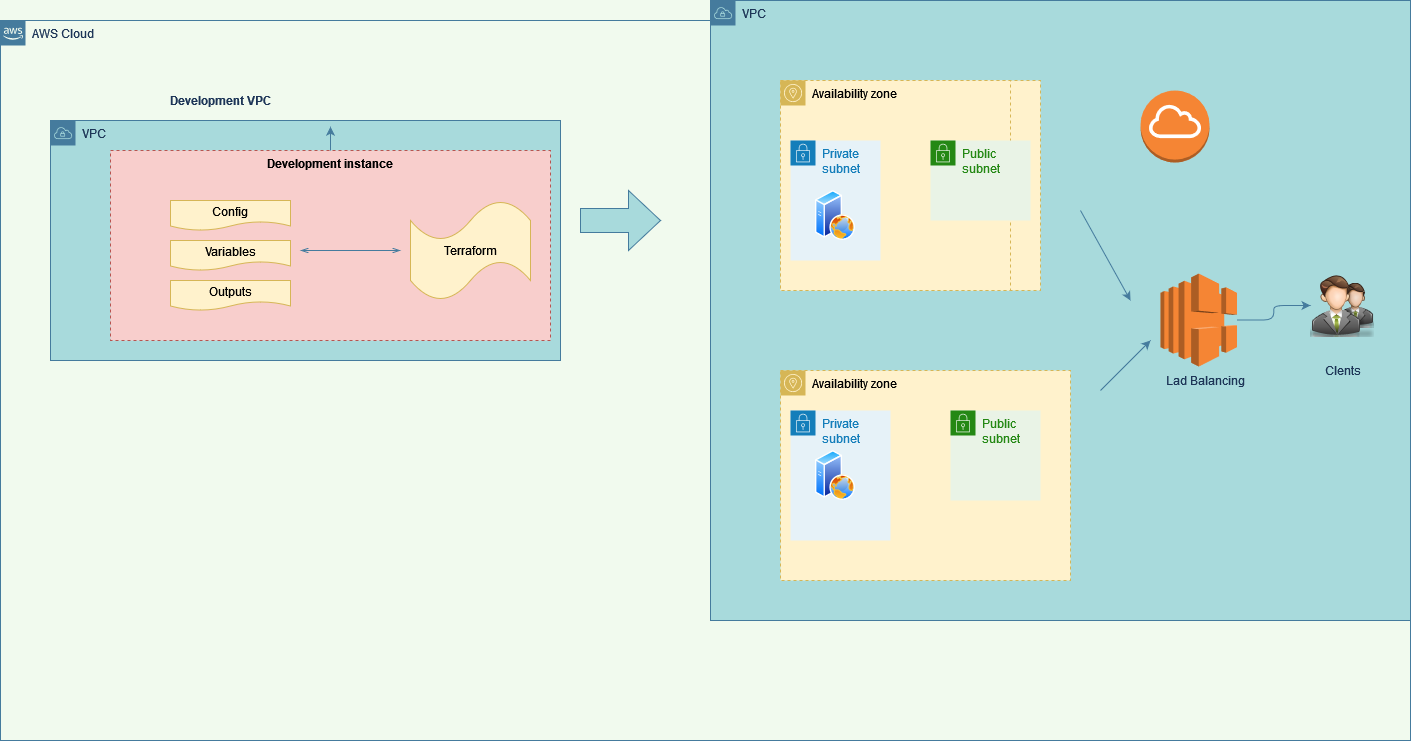

The diagram above was exported from draw.io. Its source (the exported page's mxGraphModel, read from the mxfile embedded in the PNG):
<mxGraphModel dx="1102" dy="572" grid="1" gridSize="10" guides="1" tooltips="1" connect="1" arrows="1" fold="1" page="1" pageScale="1" pageWidth="850" pageHeight="1100" background="#F1FAEE" math="0" shadow="0">
  <root>
    <mxCell id="0" />
    <mxCell id="1" parent="0" />
    <mxCell id="J7kd3UGKge7Pi2_ukIsT-1" value="AWS Cloud" style="points=[[0,0],[0.25,0],[0.5,0],[0.75,0],[1,0],[1,0.25],[1,0.5],[1,0.75],[1,1],[0.75,1],[0.5,1],[0.25,1],[0,1],[0,0.75],[0,0.5],[0,0.25]];outlineConnect=0;html=1;whiteSpace=wrap;fontSize=12;fontStyle=0;container=1;pointerEvents=0;collapsible=0;recursiveResize=0;shape=mxgraph.aws4.group;grIcon=mxgraph.aws4.group_aws_cloud_alt;strokeColor=#457B9D;fillColor=none;verticalAlign=top;align=left;spacingLeft=30;fontColor=#1D3557;dashed=0;" parent="1" vertex="1">
      <mxGeometry x="260" y="20" width="1410" height="720" as="geometry" />
    </mxCell>
    <mxCell id="J7kd3UGKge7Pi2_ukIsT-2" value="VPC" style="points=[[0,0],[0.25,0],[0.5,0],[0.75,0],[1,0],[1,0.25],[1,0.5],[1,0.75],[1,1],[0.75,1],[0.5,1],[0.25,1],[0,1],[0,0.75],[0,0.5],[0,0.25]];outlineConnect=0;html=1;whiteSpace=wrap;fontSize=12;fontStyle=0;container=1;pointerEvents=0;collapsible=0;recursiveResize=0;shape=mxgraph.aws4.group;grIcon=mxgraph.aws4.group_vpc;strokeColor=#457B9D;fillColor=#A8DADC;verticalAlign=top;align=left;spacingLeft=30;dashed=0;fontColor=#1D3557;" parent="J7kd3UGKge7Pi2_ukIsT-1" vertex="1">
      <mxGeometry x="50" y="100" width="510" height="240" as="geometry" />
    </mxCell>
    <mxCell id="J7kd3UGKge7Pi2_ukIsT-8" value="Development instance" style="fillColor=#f8cecc;strokeColor=#b85450;dashed=1;verticalAlign=top;fontStyle=1;" parent="J7kd3UGKge7Pi2_ukIsT-2" vertex="1">
      <mxGeometry x="60" y="30" width="440" height="190" as="geometry" />
    </mxCell>
    <mxCell id="J7kd3UGKge7Pi2_ukIsT-14" value="Config" style="shape=document;whiteSpace=wrap;html=1;boundedLbl=1;fillColor=#fff2cc;strokeColor=#d6b656;" parent="J7kd3UGKge7Pi2_ukIsT-2" vertex="1">
      <mxGeometry x="120" y="80" width="120" height="30" as="geometry" />
    </mxCell>
    <mxCell id="J7kd3UGKge7Pi2_ukIsT-15" value="Variables" style="shape=document;whiteSpace=wrap;html=1;boundedLbl=1;fillColor=#fff2cc;strokeColor=#d6b656;" parent="J7kd3UGKge7Pi2_ukIsT-2" vertex="1">
      <mxGeometry x="120" y="120" width="120" height="30" as="geometry" />
    </mxCell>
    <mxCell id="J7kd3UGKge7Pi2_ukIsT-16" value="Outputs" style="shape=document;whiteSpace=wrap;html=1;boundedLbl=1;fillColor=#fff2cc;strokeColor=#d6b656;" parent="J7kd3UGKge7Pi2_ukIsT-2" vertex="1">
      <mxGeometry x="120" y="160" width="120" height="30" as="geometry" />
    </mxCell>
    <mxCell id="J7kd3UGKge7Pi2_ukIsT-18" value="" style="edgeStyle=orthogonalEdgeStyle;html=1;endArrow=openThin;elbow=vertical;startArrow=openThin;startFill=0;endFill=0;strokeColor=#457B9D;rounded=0;labelBackgroundColor=#F1FAEE;fontColor=#1D3557;" parent="J7kd3UGKge7Pi2_ukIsT-2" edge="1">
      <mxGeometry width="100" relative="1" as="geometry">
        <mxPoint x="250" y="130" as="sourcePoint" />
        <mxPoint x="350" y="130" as="targetPoint" />
      </mxGeometry>
    </mxCell>
    <mxCell id="J7kd3UGKge7Pi2_ukIsT-21" value="Terraform" style="shape=tape;whiteSpace=wrap;html=1;fillColor=#fff2cc;strokeColor=#d6b656;" parent="J7kd3UGKge7Pi2_ukIsT-1" vertex="1">
      <mxGeometry x="410" y="180" width="120" height="100" as="geometry" />
    </mxCell>
    <mxCell id="J7kd3UGKge7Pi2_ukIsT-9" value="VPC" style="points=[[0,0],[0.25,0],[0.5,0],[0.75,0],[1,0],[1,0.25],[1,0.5],[1,0.75],[1,1],[0.75,1],[0.5,1],[0.25,1],[0,1],[0,0.75],[0,0.5],[0,0.25]];outlineConnect=0;html=1;whiteSpace=wrap;fontSize=12;fontStyle=0;container=1;pointerEvents=0;collapsible=0;recursiveResize=0;shape=mxgraph.aws4.group;grIcon=mxgraph.aws4.group_vpc;strokeColor=#457B9D;fillColor=#A8DADC;verticalAlign=top;align=left;spacingLeft=30;dashed=0;fontColor=#1D3557;" parent="J7kd3UGKge7Pi2_ukIsT-1" vertex="1">
      <mxGeometry x="710" y="-20" width="700" height="620" as="geometry" />
    </mxCell>
    <mxCell id="ThDVWkTdwiQMDNfZpjVR-4" value="Availability zone" style="sketch=0;outlineConnect=0;html=1;whiteSpace=wrap;fontSize=12;fontStyle=0;shape=mxgraph.aws4.group;grIcon=mxgraph.aws4.group_availability_zone;strokeColor=#d6b656;fillColor=#fff2cc;verticalAlign=top;align=left;spacingLeft=30;dashed=1;rounded=0;" vertex="1" parent="J7kd3UGKge7Pi2_ukIsT-9">
      <mxGeometry x="70" y="80" width="260" height="210" as="geometry" />
    </mxCell>
    <mxCell id="ThDVWkTdwiQMDNfZpjVR-5" value="Availability zone" style="sketch=0;outlineConnect=0;html=1;whiteSpace=wrap;fontSize=12;fontStyle=0;shape=mxgraph.aws4.group;grIcon=mxgraph.aws4.group_availability_zone;strokeColor=#d6b656;fillColor=#fff2cc;verticalAlign=top;align=left;spacingLeft=30;dashed=1;rounded=0;" vertex="1" parent="J7kd3UGKge7Pi2_ukIsT-9">
      <mxGeometry x="70" y="370" width="290" height="210" as="geometry" />
    </mxCell>
    <mxCell id="ThDVWkTdwiQMDNfZpjVR-9" value="" style="outlineConnect=0;dashed=0;verticalLabelPosition=bottom;verticalAlign=top;align=center;html=1;shape=mxgraph.aws3.internet_gateway;fillColor=#F58534;gradientColor=none;rounded=0;sketch=0;fontColor=#1D3557;strokeColor=#457B9D;" vertex="1" parent="J7kd3UGKge7Pi2_ukIsT-9">
      <mxGeometry x="430" y="90" width="69" height="72" as="geometry" />
    </mxCell>
    <mxCell id="ThDVWkTdwiQMDNfZpjVR-52" value="" style="edgeStyle=orthogonalEdgeStyle;curved=0;rounded=1;sketch=0;orthogonalLoop=1;jettySize=auto;html=1;fontColor=#1D3557;strokeColor=#457B9D;fillColor=#A8DADC;" edge="1" parent="J7kd3UGKge7Pi2_ukIsT-9" source="ThDVWkTdwiQMDNfZpjVR-10" target="ThDVWkTdwiQMDNfZpjVR-11">
      <mxGeometry relative="1" as="geometry" />
    </mxCell>
    <mxCell id="ThDVWkTdwiQMDNfZpjVR-10" value="" style="outlineConnect=0;dashed=0;verticalLabelPosition=bottom;verticalAlign=top;align=center;html=1;shape=mxgraph.aws3.elastic_load_balancing;fillColor=#F58534;gradientColor=none;rounded=0;sketch=0;fontColor=#1D3557;strokeColor=#457B9D;" vertex="1" parent="J7kd3UGKge7Pi2_ukIsT-9">
      <mxGeometry x="450" y="273" width="76.5" height="93" as="geometry" />
    </mxCell>
    <mxCell id="ThDVWkTdwiQMDNfZpjVR-11" value="" style="shape=image;html=1;verticalAlign=top;verticalLabelPosition=bottom;labelBackgroundColor=#ffffff;imageAspect=0;aspect=fixed;image=https://cdn0.iconfinder.com/data/icons/Free-PSD-blogging-icons-Bimbilini/64/users.png;rounded=0;sketch=0;fontColor=#1D3557;strokeColor=#457B9D;fillColor=#A8DADC;" vertex="1" parent="J7kd3UGKge7Pi2_ukIsT-9">
      <mxGeometry x="600" y="273" width="64" height="64" as="geometry" />
    </mxCell>
    <mxCell id="ThDVWkTdwiQMDNfZpjVR-21" value="Availability zone" style="sketch=0;outlineConnect=0;html=1;whiteSpace=wrap;fontSize=12;fontStyle=0;shape=mxgraph.aws4.group;grIcon=mxgraph.aws4.group_availability_zone;strokeColor=#d6b656;fillColor=#fff2cc;verticalAlign=top;align=left;spacingLeft=30;dashed=1;rounded=0;" vertex="1" parent="J7kd3UGKge7Pi2_ukIsT-9">
      <mxGeometry x="70" y="80" width="230" height="210" as="geometry" />
    </mxCell>
    <mxCell id="ThDVWkTdwiQMDNfZpjVR-22" value="Private subnet" style="points=[[0,0],[0.25,0],[0.5,0],[0.75,0],[1,0],[1,0.25],[1,0.5],[1,0.75],[1,1],[0.75,1],[0.5,1],[0.25,1],[0,1],[0,0.75],[0,0.5],[0,0.25]];outlineConnect=0;gradientColor=none;html=1;whiteSpace=wrap;fontSize=12;fontStyle=0;container=1;pointerEvents=0;collapsible=0;recursiveResize=0;shape=mxgraph.aws4.group;grIcon=mxgraph.aws4.group_security_group;grStroke=0;strokeColor=#147EBA;fillColor=#E6F2F8;verticalAlign=top;align=left;spacingLeft=30;fontColor=#147EBA;dashed=0;rounded=0;sketch=0;" vertex="1" parent="J7kd3UGKge7Pi2_ukIsT-9">
      <mxGeometry x="80" y="410" width="100" height="130" as="geometry" />
    </mxCell>
    <mxCell id="ThDVWkTdwiQMDNfZpjVR-26" value="" style="aspect=fixed;perimeter=ellipsePerimeter;html=1;align=center;shadow=0;dashed=0;spacingTop=3;image;image=img/lib/active_directory/web_server.svg;rounded=0;sketch=0;fontColor=#1D3557;strokeColor=#457B9D;fillColor=#A8DADC;" vertex="1" parent="ThDVWkTdwiQMDNfZpjVR-22">
      <mxGeometry x="25" y="40" width="40" height="50" as="geometry" />
    </mxCell>
    <mxCell id="ThDVWkTdwiQMDNfZpjVR-24" value="Public subnet" style="points=[[0,0],[0.25,0],[0.5,0],[0.75,0],[1,0],[1,0.25],[1,0.5],[1,0.75],[1,1],[0.75,1],[0.5,1],[0.25,1],[0,1],[0,0.75],[0,0.5],[0,0.25]];outlineConnect=0;gradientColor=none;html=1;whiteSpace=wrap;fontSize=12;fontStyle=0;container=1;pointerEvents=0;collapsible=0;recursiveResize=0;shape=mxgraph.aws4.group;grIcon=mxgraph.aws4.group_security_group;grStroke=0;strokeColor=#248814;fillColor=#E9F3E6;verticalAlign=top;align=left;spacingLeft=30;fontColor=#248814;dashed=0;rounded=0;sketch=0;" vertex="1" parent="J7kd3UGKge7Pi2_ukIsT-9">
      <mxGeometry x="240" y="410" width="90" height="90" as="geometry" />
    </mxCell>
    <mxCell id="ThDVWkTdwiQMDNfZpjVR-27" value="" style="endArrow=classic;html=1;rounded=1;sketch=0;fontColor=#1D3557;strokeColor=#457B9D;fillColor=#A8DADC;curved=0;" edge="1" parent="J7kd3UGKge7Pi2_ukIsT-9">
      <mxGeometry width="50" height="50" relative="1" as="geometry">
        <mxPoint x="390" y="390" as="sourcePoint" />
        <mxPoint x="440" y="340" as="targetPoint" />
      </mxGeometry>
    </mxCell>
    <mxCell id="ThDVWkTdwiQMDNfZpjVR-32" value="Lad Balancing" style="text;html=1;align=center;verticalAlign=middle;resizable=0;points=[];autosize=1;strokeColor=none;fillColor=none;fontColor=#1D3557;" vertex="1" parent="J7kd3UGKge7Pi2_ukIsT-9">
      <mxGeometry x="450" y="370" width="90" height="20" as="geometry" />
    </mxCell>
    <mxCell id="ThDVWkTdwiQMDNfZpjVR-33" value="Clents" style="text;html=1;align=center;verticalAlign=middle;resizable=0;points=[];autosize=1;strokeColor=none;fillColor=none;fontColor=#1D3557;" vertex="1" parent="J7kd3UGKge7Pi2_ukIsT-9">
      <mxGeometry x="607" y="360" width="50" height="20" as="geometry" />
    </mxCell>
    <mxCell id="J7kd3UGKge7Pi2_ukIsT-20" value="&lt;b&gt;Development VPC&lt;br&gt;&lt;/b&gt;" style="text;html=1;align=center;verticalAlign=middle;resizable=0;points=[];autosize=1;strokeColor=none;fillColor=none;fontColor=#1D3557;" parent="J7kd3UGKge7Pi2_ukIsT-1" vertex="1">
      <mxGeometry x="160" y="70" width="120" height="20" as="geometry" />
    </mxCell>
    <mxCell id="ThDVWkTdwiQMDNfZpjVR-44" style="edgeStyle=orthogonalEdgeStyle;curved=0;rounded=1;sketch=0;orthogonalLoop=1;jettySize=auto;html=1;fontColor=#1D3557;strokeColor=#457B9D;fillColor=#A8DADC;" edge="1" parent="J7kd3UGKge7Pi2_ukIsT-1" source="J7kd3UGKge7Pi2_ukIsT-8" target="J7kd3UGKge7Pi2_ukIsT-1">
      <mxGeometry relative="1" as="geometry">
        <Array as="points">
          <mxPoint x="660" y="200" />
          <mxPoint x="660" y="200" />
        </Array>
      </mxGeometry>
    </mxCell>
    <mxCell id="ThDVWkTdwiQMDNfZpjVR-20" value="Private subnet" style="points=[[0,0],[0.25,0],[0.5,0],[0.75,0],[1,0],[1,0.25],[1,0.5],[1,0.75],[1,1],[0.75,1],[0.5,1],[0.25,1],[0,1],[0,0.75],[0,0.5],[0,0.25]];outlineConnect=0;gradientColor=none;html=1;whiteSpace=wrap;fontSize=12;fontStyle=0;container=1;pointerEvents=0;collapsible=0;recursiveResize=0;shape=mxgraph.aws4.group;grIcon=mxgraph.aws4.group_security_group;grStroke=0;strokeColor=#147EBA;fillColor=#E6F2F8;verticalAlign=top;align=left;spacingLeft=30;fontColor=#147EBA;dashed=0;rounded=0;sketch=0;" vertex="1" parent="1">
      <mxGeometry x="1050" y="140" width="90" height="120" as="geometry" />
    </mxCell>
    <mxCell id="ThDVWkTdwiQMDNfZpjVR-25" value="" style="aspect=fixed;perimeter=ellipsePerimeter;html=1;align=center;shadow=0;dashed=0;spacingTop=3;image;image=img/lib/active_directory/web_server.svg;rounded=0;sketch=0;fontColor=#1D3557;strokeColor=#457B9D;fillColor=#A8DADC;" vertex="1" parent="ThDVWkTdwiQMDNfZpjVR-20">
      <mxGeometry x="25" y="50" width="40" height="50" as="geometry" />
    </mxCell>
    <mxCell id="ThDVWkTdwiQMDNfZpjVR-23" value="Public subnet" style="points=[[0,0],[0.25,0],[0.5,0],[0.75,0],[1,0],[1,0.25],[1,0.5],[1,0.75],[1,1],[0.75,1],[0.5,1],[0.25,1],[0,1],[0,0.75],[0,0.5],[0,0.25]];outlineConnect=0;gradientColor=none;html=1;whiteSpace=wrap;fontSize=12;fontStyle=0;container=1;pointerEvents=0;collapsible=0;recursiveResize=0;shape=mxgraph.aws4.group;grIcon=mxgraph.aws4.group_security_group;grStroke=0;strokeColor=#248814;fillColor=#E9F3E6;verticalAlign=top;align=left;spacingLeft=30;fontColor=#248814;dashed=0;rounded=0;sketch=0;" vertex="1" parent="1">
      <mxGeometry x="1190" y="140" width="100" height="80" as="geometry" />
    </mxCell>
    <mxCell id="ThDVWkTdwiQMDNfZpjVR-47" value="" style="shape=singleArrow;whiteSpace=wrap;html=1;arrowWidth=0.4;arrowSize=0.4;rounded=0;sketch=0;fontColor=#1D3557;strokeColor=#457B9D;fillColor=#A8DADC;" vertex="1" parent="1">
      <mxGeometry x="840" y="190" width="80" height="60" as="geometry" />
    </mxCell>
    <mxCell id="ThDVWkTdwiQMDNfZpjVR-50" value="" style="endArrow=classic;html=1;rounded=1;sketch=0;fontColor=#1D3557;strokeColor=#457B9D;fillColor=#A8DADC;curved=0;" edge="1" parent="1">
      <mxGeometry width="50" height="50" relative="1" as="geometry">
        <mxPoint x="1340" y="210" as="sourcePoint" />
        <mxPoint x="1390" y="300" as="targetPoint" />
        <Array as="points">
          <mxPoint x="1390" y="300" />
        </Array>
      </mxGeometry>
    </mxCell>
  </root>
</mxGraphModel>